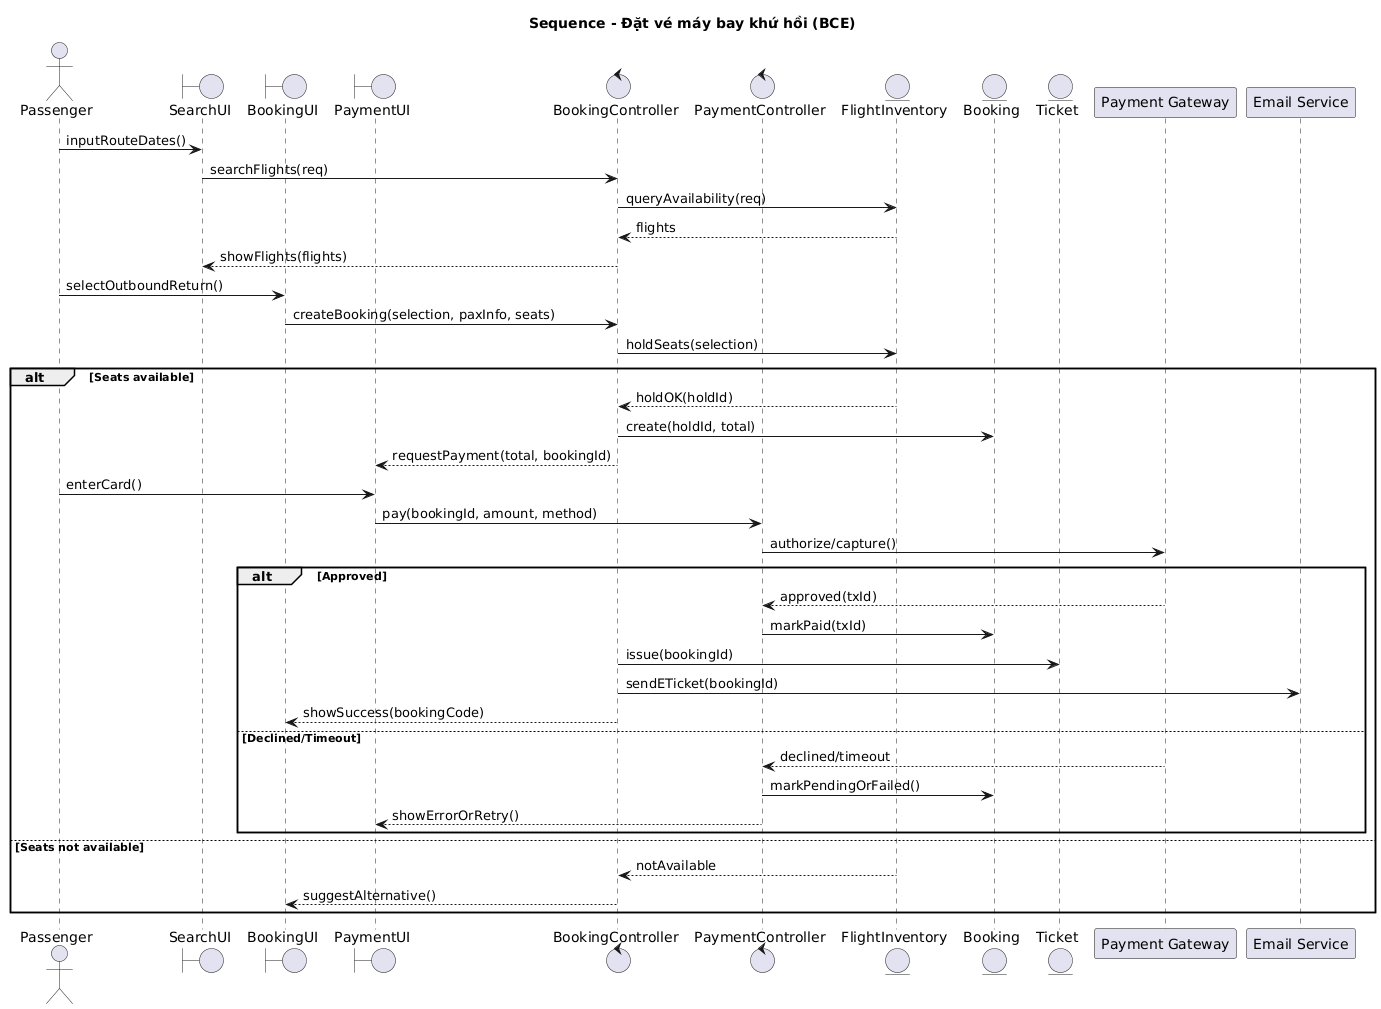

The diagram above was rendered by PlantUML. Its source (embedded in the PNG):
@startuml
title Sequence - Đặt vé máy bay khứ hồi (BCE)

actor Passenger
boundary SearchUI
boundary BookingUI
boundary PaymentUI
control BookingController
control PaymentController
entity FlightInventory as Inventory
entity Booking
entity Ticket
participant "Payment Gateway" as PG
participant "Email Service" as Email

Passenger -> SearchUI : inputRouteDates()
SearchUI -> BookingController : searchFlights(req)
BookingController -> Inventory : queryAvailability(req)
Inventory --> BookingController : flights
BookingController --> SearchUI : showFlights(flights)

Passenger -> BookingUI : selectOutboundReturn()
BookingUI -> BookingController : createBooking(selection, paxInfo, seats)
BookingController -> Inventory : holdSeats(selection)

alt Seats available
  Inventory --> BookingController : holdOK(holdId)
  BookingController -> Booking : create(holdId, total)
  BookingController --> PaymentUI : requestPayment(total, bookingId)

  Passenger -> PaymentUI : enterCard()
  PaymentUI -> PaymentController : pay(bookingId, amount, method)
  PaymentController -> PG : authorize/capture()

  alt Approved
    PG --> PaymentController : approved(txId)
    PaymentController -> Booking : markPaid(txId)
    BookingController -> Ticket : issue(bookingId)
    BookingController -> Email : sendETicket(bookingId)
    BookingController --> BookingUI : showSuccess(bookingCode)
  else Declined/Timeout
    PG --> PaymentController : declined/timeout
    PaymentController -> Booking : markPendingOrFailed()
    PaymentController --> PaymentUI : showErrorOrRetry()
  end

else Seats not available
  Inventory --> BookingController : notAvailable
  BookingController --> BookingUI : suggestAlternative()
end
@enduml